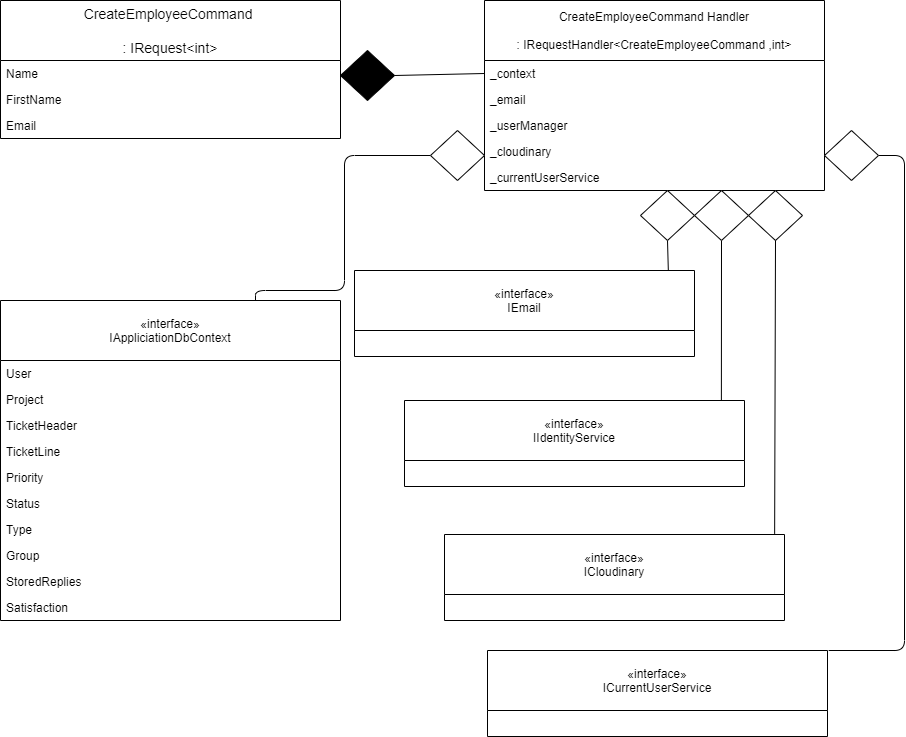

The diagram above was exported from draw.io. Its source (the exported page's mxGraphModel, read from the mxfile embedded in the PNG):
<mxGraphModel dx="4306" dy="1000" grid="1" gridSize="10" guides="1" tooltips="1" connect="1" arrows="1" fold="1" page="1" pageScale="1" pageWidth="827" pageHeight="1169" math="0" shadow="0">
  <root>
    <mxCell id="0" />
    <mxCell id="1" parent="0" />
    <mxCell id="cprM1czSTGbPrdzX3GZU-139" value="«interface»&#10;IAppliciationDbContext" style="swimlane;fontStyle=0;childLayout=stackLayout;horizontal=1;startSize=60;fillColor=none;horizontalStack=0;resizeParent=1;resizeParentMax=0;resizeLast=0;collapsible=1;marginBottom=0;" parent="1" vertex="1">
      <mxGeometry x="-1654" y="330" width="340" height="320" as="geometry" />
    </mxCell>
    <mxCell id="cprM1czSTGbPrdzX3GZU-140" value="User" style="text;strokeColor=none;fillColor=none;align=left;verticalAlign=top;spacingLeft=4;spacingRight=4;overflow=hidden;rotatable=0;points=[[0,0.5],[1,0.5]];portConstraint=eastwest;" parent="cprM1czSTGbPrdzX3GZU-139" vertex="1">
      <mxGeometry y="60" width="340" height="26" as="geometry" />
    </mxCell>
    <mxCell id="cprM1czSTGbPrdzX3GZU-141" value="Project" style="text;strokeColor=none;fillColor=none;align=left;verticalAlign=top;spacingLeft=4;spacingRight=4;overflow=hidden;rotatable=0;points=[[0,0.5],[1,0.5]];portConstraint=eastwest;" parent="cprM1czSTGbPrdzX3GZU-139" vertex="1">
      <mxGeometry y="86" width="340" height="26" as="geometry" />
    </mxCell>
    <mxCell id="cprM1czSTGbPrdzX3GZU-142" value="TicketHeader" style="text;strokeColor=none;fillColor=none;align=left;verticalAlign=top;spacingLeft=4;spacingRight=4;overflow=hidden;rotatable=0;points=[[0,0.5],[1,0.5]];portConstraint=eastwest;" parent="cprM1czSTGbPrdzX3GZU-139" vertex="1">
      <mxGeometry y="112" width="340" height="26" as="geometry" />
    </mxCell>
    <mxCell id="cprM1czSTGbPrdzX3GZU-143" value="TicketLine" style="text;strokeColor=none;fillColor=none;align=left;verticalAlign=top;spacingLeft=4;spacingRight=4;overflow=hidden;rotatable=0;points=[[0,0.5],[1,0.5]];portConstraint=eastwest;" parent="cprM1czSTGbPrdzX3GZU-139" vertex="1">
      <mxGeometry y="138" width="340" height="26" as="geometry" />
    </mxCell>
    <mxCell id="cprM1czSTGbPrdzX3GZU-144" value="Priority" style="text;strokeColor=none;fillColor=none;align=left;verticalAlign=top;spacingLeft=4;spacingRight=4;overflow=hidden;rotatable=0;points=[[0,0.5],[1,0.5]];portConstraint=eastwest;" parent="cprM1czSTGbPrdzX3GZU-139" vertex="1">
      <mxGeometry y="164" width="340" height="26" as="geometry" />
    </mxCell>
    <mxCell id="cprM1czSTGbPrdzX3GZU-145" value="Status" style="text;strokeColor=none;fillColor=none;align=left;verticalAlign=top;spacingLeft=4;spacingRight=4;overflow=hidden;rotatable=0;points=[[0,0.5],[1,0.5]];portConstraint=eastwest;" parent="cprM1czSTGbPrdzX3GZU-139" vertex="1">
      <mxGeometry y="190" width="340" height="26" as="geometry" />
    </mxCell>
    <mxCell id="cprM1czSTGbPrdzX3GZU-146" value="Type" style="text;strokeColor=none;fillColor=none;align=left;verticalAlign=top;spacingLeft=4;spacingRight=4;overflow=hidden;rotatable=0;points=[[0,0.5],[1,0.5]];portConstraint=eastwest;" parent="cprM1czSTGbPrdzX3GZU-139" vertex="1">
      <mxGeometry y="216" width="340" height="26" as="geometry" />
    </mxCell>
    <mxCell id="cprM1czSTGbPrdzX3GZU-147" value="Group" style="text;strokeColor=none;fillColor=none;align=left;verticalAlign=top;spacingLeft=4;spacingRight=4;overflow=hidden;rotatable=0;points=[[0,0.5],[1,0.5]];portConstraint=eastwest;" parent="cprM1czSTGbPrdzX3GZU-139" vertex="1">
      <mxGeometry y="242" width="340" height="26" as="geometry" />
    </mxCell>
    <mxCell id="cprM1czSTGbPrdzX3GZU-148" value="StoredReplies" style="text;strokeColor=none;fillColor=none;align=left;verticalAlign=top;spacingLeft=4;spacingRight=4;overflow=hidden;rotatable=0;points=[[0,0.5],[1,0.5]];portConstraint=eastwest;" parent="cprM1czSTGbPrdzX3GZU-139" vertex="1">
      <mxGeometry y="268" width="340" height="26" as="geometry" />
    </mxCell>
    <mxCell id="cprM1czSTGbPrdzX3GZU-149" value="Satisfaction" style="text;strokeColor=none;fillColor=none;align=left;verticalAlign=top;spacingLeft=4;spacingRight=4;overflow=hidden;rotatable=0;points=[[0,0.5],[1,0.5]];portConstraint=eastwest;" parent="cprM1czSTGbPrdzX3GZU-139" vertex="1">
      <mxGeometry y="294" width="340" height="26" as="geometry" />
    </mxCell>
    <mxCell id="cprM1czSTGbPrdzX3GZU-150" value="CreateEmployeeCommand &#10;&#10;: IRequest&lt;int&gt;" style="swimlane;fontStyle=0;childLayout=stackLayout;horizontal=1;startSize=60;horizontalStack=0;resizeParent=1;resizeParentMax=0;resizeLast=0;collapsible=1;marginBottom=0;align=center;fontSize=14;" parent="1" vertex="1">
      <mxGeometry x="-1654" y="30" width="340" height="138" as="geometry" />
    </mxCell>
    <mxCell id="cprM1czSTGbPrdzX3GZU-179" value="Name" style="text;strokeColor=none;fillColor=none;align=left;verticalAlign=top;spacingLeft=4;spacingRight=4;overflow=hidden;rotatable=0;points=[[0,0.5],[1,0.5]];portConstraint=eastwest;" parent="cprM1czSTGbPrdzX3GZU-150" vertex="1">
      <mxGeometry y="60" width="340" height="26" as="geometry" />
    </mxCell>
    <mxCell id="K8wh9ui6N6YzOa_5dRit-1" value="FirstName" style="text;strokeColor=none;fillColor=none;align=left;verticalAlign=top;spacingLeft=4;spacingRight=4;overflow=hidden;rotatable=0;points=[[0,0.5],[1,0.5]];portConstraint=eastwest;" parent="cprM1czSTGbPrdzX3GZU-150" vertex="1">
      <mxGeometry y="86" width="340" height="26" as="geometry" />
    </mxCell>
    <mxCell id="K8wh9ui6N6YzOa_5dRit-2" value="Email" style="text;strokeColor=none;fillColor=none;align=left;verticalAlign=top;spacingLeft=4;spacingRight=4;overflow=hidden;rotatable=0;points=[[0,0.5],[1,0.5]];portConstraint=eastwest;" parent="cprM1czSTGbPrdzX3GZU-150" vertex="1">
      <mxGeometry y="112" width="340" height="26" as="geometry" />
    </mxCell>
    <mxCell id="cprM1czSTGbPrdzX3GZU-151" value="CreateEmployeeCommand Handler&#10;&#10;: IRequestHandler&lt;CreateEmployeeCommand ,int&gt;" style="swimlane;fontStyle=0;childLayout=stackLayout;horizontal=1;startSize=60;fillColor=none;horizontalStack=0;resizeParent=1;resizeParentMax=0;resizeLast=0;collapsible=1;marginBottom=0;" parent="1" vertex="1">
      <mxGeometry x="-1170" y="30" width="340" height="190" as="geometry" />
    </mxCell>
    <mxCell id="cprM1czSTGbPrdzX3GZU-152" value="_context" style="text;strokeColor=none;fillColor=none;align=left;verticalAlign=top;spacingLeft=4;spacingRight=4;overflow=hidden;rotatable=0;points=[[0,0.5],[1,0.5]];portConstraint=eastwest;" parent="cprM1czSTGbPrdzX3GZU-151" vertex="1">
      <mxGeometry y="60" width="340" height="26" as="geometry" />
    </mxCell>
    <mxCell id="cprM1czSTGbPrdzX3GZU-153" value="_email" style="text;strokeColor=none;fillColor=none;align=left;verticalAlign=top;spacingLeft=4;spacingRight=4;overflow=hidden;rotatable=0;points=[[0,0.5],[1,0.5]];portConstraint=eastwest;" parent="cprM1czSTGbPrdzX3GZU-151" vertex="1">
      <mxGeometry y="86" width="340" height="26" as="geometry" />
    </mxCell>
    <mxCell id="cprM1czSTGbPrdzX3GZU-154" value="_userManager" style="text;strokeColor=none;fillColor=none;align=left;verticalAlign=top;spacingLeft=4;spacingRight=4;overflow=hidden;rotatable=0;points=[[0,0.5],[1,0.5]];portConstraint=eastwest;" parent="cprM1czSTGbPrdzX3GZU-151" vertex="1">
      <mxGeometry y="112" width="340" height="26" as="geometry" />
    </mxCell>
    <mxCell id="cprM1czSTGbPrdzX3GZU-155" value="_cloudinary" style="text;strokeColor=none;fillColor=none;align=left;verticalAlign=top;spacingLeft=4;spacingRight=4;overflow=hidden;rotatable=0;points=[[0,0.5],[1,0.5]];portConstraint=eastwest;" parent="cprM1czSTGbPrdzX3GZU-151" vertex="1">
      <mxGeometry y="138" width="340" height="26" as="geometry" />
    </mxCell>
    <mxCell id="cprM1czSTGbPrdzX3GZU-172" value="_currentUserService" style="text;strokeColor=none;fillColor=none;align=left;verticalAlign=top;spacingLeft=4;spacingRight=4;overflow=hidden;rotatable=0;points=[[0,0.5],[1,0.5]];portConstraint=eastwest;" parent="cprM1czSTGbPrdzX3GZU-151" vertex="1">
      <mxGeometry y="164" width="340" height="26" as="geometry" />
    </mxCell>
    <mxCell id="cprM1czSTGbPrdzX3GZU-158" value="" style="endArrow=none;html=1;entryX=0;entryY=0.5;entryDx=0;entryDy=0;exitX=1;exitY=0.5;exitDx=0;exitDy=0;exitPerimeter=0;" parent="1" source="cprM1czSTGbPrdzX3GZU-159" target="cprM1czSTGbPrdzX3GZU-152" edge="1">
      <mxGeometry width="50" height="50" relative="1" as="geometry">
        <mxPoint x="-1260" y="103" as="sourcePoint" />
        <mxPoint x="-1130" y="360" as="targetPoint" />
      </mxGeometry>
    </mxCell>
    <mxCell id="cprM1czSTGbPrdzX3GZU-159" value="" style="strokeWidth=1;html=1;shape=mxgraph.flowchart.decision;whiteSpace=wrap;fillColor=#000000;" parent="1" vertex="1">
      <mxGeometry x="-1314" y="80" width="54" height="50" as="geometry" />
    </mxCell>
    <mxCell id="cprM1czSTGbPrdzX3GZU-160" value="" style="endArrow=none;html=1;entryX=0.75;entryY=0;entryDx=0;entryDy=0;exitX=0;exitY=0.5;exitDx=0;exitDy=0;exitPerimeter=0;" parent="1" source="cprM1czSTGbPrdzX3GZU-161" target="cprM1czSTGbPrdzX3GZU-139" edge="1">
      <mxGeometry width="50" height="50" relative="1" as="geometry">
        <mxPoint x="-1260" y="203" as="sourcePoint" />
        <mxPoint x="-1324" y="420" as="targetPoint" />
        <Array as="points">
          <mxPoint x="-1310" y="185" />
          <mxPoint x="-1310" y="320" />
          <mxPoint x="-1399" y="320" />
        </Array>
      </mxGeometry>
    </mxCell>
    <mxCell id="cprM1czSTGbPrdzX3GZU-161" value="" style="strokeWidth=1;html=1;shape=mxgraph.flowchart.decision;whiteSpace=wrap;" parent="1" vertex="1">
      <mxGeometry x="-1224" y="160" width="54" height="50" as="geometry" />
    </mxCell>
    <mxCell id="cprM1czSTGbPrdzX3GZU-162" value="" style="endArrow=none;html=1;entryX=0.923;entryY=-0.002;entryDx=0;entryDy=0;exitX=0.5;exitY=1;exitDx=0;exitDy=0;exitPerimeter=0;entryPerimeter=0;" parent="1" source="cprM1czSTGbPrdzX3GZU-163" target="cprM1czSTGbPrdzX3GZU-157" edge="1">
      <mxGeometry width="50" height="50" relative="1" as="geometry">
        <mxPoint x="-1096" y="237" as="sourcePoint" />
        <mxPoint x="-776" y="354" as="targetPoint" />
      </mxGeometry>
    </mxCell>
    <mxCell id="cprM1czSTGbPrdzX3GZU-163" value="" style="strokeWidth=1;html=1;shape=mxgraph.flowchart.decision;whiteSpace=wrap;" parent="1" vertex="1">
      <mxGeometry x="-1014" y="220" width="54" height="50" as="geometry" />
    </mxCell>
    <mxCell id="cprM1czSTGbPrdzX3GZU-164" value="" style="endArrow=none;html=1;entryX=0.932;entryY=0;entryDx=0;entryDy=0;exitX=0.5;exitY=1;exitDx=0;exitDy=0;exitPerimeter=0;entryPerimeter=0;" parent="1" source="cprM1czSTGbPrdzX3GZU-165" target="cprM1czSTGbPrdzX3GZU-156" edge="1">
      <mxGeometry width="50" height="50" relative="1" as="geometry">
        <mxPoint x="-1042" y="237" as="sourcePoint" />
        <mxPoint x="-876.0000000000002" y="330" as="targetPoint" />
      </mxGeometry>
    </mxCell>
    <mxCell id="cprM1czSTGbPrdzX3GZU-165" value="" style="strokeWidth=1;html=1;shape=mxgraph.flowchart.decision;whiteSpace=wrap;" parent="1" vertex="1">
      <mxGeometry x="-960" y="220" width="54" height="50" as="geometry" />
    </mxCell>
    <mxCell id="cprM1czSTGbPrdzX3GZU-166" value="" style="strokeWidth=1;html=1;shape=mxgraph.flowchart.decision;whiteSpace=wrap;" parent="1" vertex="1">
      <mxGeometry x="-906" y="220" width="54" height="50" as="geometry" />
    </mxCell>
    <mxCell id="cprM1czSTGbPrdzX3GZU-167" value="" style="endArrow=none;html=1;exitX=0.5;exitY=1;exitDx=0;exitDy=0;exitPerimeter=0;entryX=0.971;entryY=-0.008;entryDx=0;entryDy=0;entryPerimeter=0;" parent="1" source="cprM1czSTGbPrdzX3GZU-166" target="cprM1czSTGbPrdzX3GZU-138" edge="1">
      <mxGeometry width="50" height="50" relative="1" as="geometry">
        <mxPoint x="-1018" y="236" as="sourcePoint" />
        <mxPoint x="-879" y="550" as="targetPoint" />
      </mxGeometry>
    </mxCell>
    <mxCell id="cprM1czSTGbPrdzX3GZU-157" value="«interface»&#10;IEmail" style="swimlane;fontStyle=0;childLayout=stackLayout;horizontal=1;startSize=60;fillColor=none;horizontalStack=0;resizeParent=1;resizeParentMax=0;resizeLast=0;collapsible=1;marginBottom=0;" parent="1" vertex="1">
      <mxGeometry x="-1300" y="300" width="340" height="86" as="geometry" />
    </mxCell>
    <mxCell id="cprM1czSTGbPrdzX3GZU-156" value="«interface»&#10;IIdentityService" style="swimlane;fontStyle=0;childLayout=stackLayout;horizontal=1;startSize=60;fillColor=none;horizontalStack=0;resizeParent=1;resizeParentMax=0;resizeLast=0;collapsible=1;marginBottom=0;" parent="1" vertex="1">
      <mxGeometry x="-1250" y="430" width="340" height="86" as="geometry" />
    </mxCell>
    <mxCell id="cprM1czSTGbPrdzX3GZU-138" value="«interface»&#10;ICloudinary" style="swimlane;fontStyle=0;childLayout=stackLayout;horizontal=1;startSize=60;fillColor=none;horizontalStack=0;resizeParent=1;resizeParentMax=0;resizeLast=0;collapsible=1;marginBottom=0;" parent="1" vertex="1">
      <mxGeometry x="-1210" y="564" width="340" height="86" as="geometry" />
    </mxCell>
    <mxCell id="cprM1czSTGbPrdzX3GZU-168" value="«interface»&#10;ICurrentUserService" style="swimlane;fontStyle=0;childLayout=stackLayout;horizontal=1;startSize=60;fillColor=none;horizontalStack=0;resizeParent=1;resizeParentMax=0;resizeLast=0;collapsible=1;marginBottom=0;" parent="1" vertex="1">
      <mxGeometry x="-1167" y="680" width="340" height="86" as="geometry" />
    </mxCell>
    <mxCell id="cprM1czSTGbPrdzX3GZU-169" value="" style="endArrow=none;html=1;exitX=1;exitY=0.5;exitDx=0;exitDy=0;exitPerimeter=0;entryX=0.971;entryY=-0.008;entryDx=0;entryDy=0;entryPerimeter=0;" parent="1" source="cprM1czSTGbPrdzX3GZU-170" edge="1">
      <mxGeometry width="50" height="50" relative="1" as="geometry">
        <mxPoint x="-964" y="352.69" as="sourcePoint" />
        <mxPoint x="-825.8600000000001" y="680.0020000000002" as="targetPoint" />
        <Array as="points">
          <mxPoint x="-750" y="185" />
          <mxPoint x="-750" y="680" />
        </Array>
      </mxGeometry>
    </mxCell>
    <mxCell id="cprM1czSTGbPrdzX3GZU-170" value="" style="strokeWidth=1;html=1;shape=mxgraph.flowchart.decision;whiteSpace=wrap;" parent="1" vertex="1">
      <mxGeometry x="-830" y="160" width="54" height="50" as="geometry" />
    </mxCell>
  </root>
</mxGraphModel>